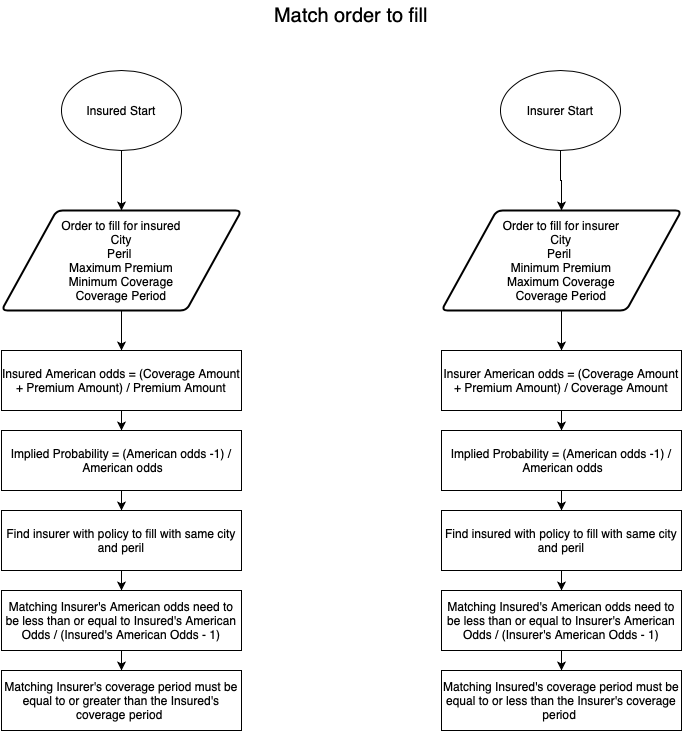

The diagram above was exported from draw.io. Its source (the exported page's mxGraphModel, read from the mxfile embedded in the PNG):
<mxGraphModel dx="623" dy="1500" grid="1" gridSize="10" guides="1" tooltips="1" connect="1" arrows="1" fold="1" page="1" pageScale="1" pageWidth="850" pageHeight="1100" math="0" shadow="0">
  <root>
    <mxCell id="0" />
    <mxCell id="1" parent="0" />
    <mxCell id="LTsl6I-yJz7CTZH3c-zI-1" value="Match order to fill" style="text;html=1;strokeColor=none;fillColor=none;align=center;verticalAlign=middle;whiteSpace=wrap;rounded=0;fontSize=20;" parent="1" vertex="1">
      <mxGeometry x="340" y="-790" width="180" height="30" as="geometry" />
    </mxCell>
    <mxCell id="nmcCEkwAIkSC5uD4xKlo-20" style="edgeStyle=orthogonalEdgeStyle;rounded=0;orthogonalLoop=1;jettySize=auto;html=1;exitX=0.5;exitY=1;exitDx=0;exitDy=0;entryX=0.5;entryY=0;entryDx=0;entryDy=0;" parent="1" source="c8lUtPE2-WJr9LVGRomk-13" target="nmcCEkwAIkSC5uD4xKlo-2" edge="1">
      <mxGeometry relative="1" as="geometry" />
    </mxCell>
    <mxCell id="c8lUtPE2-WJr9LVGRomk-13" value="Order to fill for insured&lt;br&gt;City &lt;br&gt;Peril&amp;nbsp;&lt;br&gt;Maximum Premium &lt;br&gt;Minimum Coverage &lt;br&gt;Coverage Period" style="shape=parallelogram;html=1;strokeWidth=2;perimeter=parallelogramPerimeter;whiteSpace=wrap;rounded=1;arcSize=12;size=0.23;" parent="1" vertex="1">
      <mxGeometry x="80" y="-580" width="240" height="100" as="geometry" />
    </mxCell>
    <mxCell id="c8lUtPE2-WJr9LVGRomk-292" style="edgeStyle=orthogonalEdgeStyle;rounded=0;orthogonalLoop=1;jettySize=auto;html=1;entryX=1;entryY=0.5;entryDx=0;entryDy=0;startArrow=none;startFill=0;endArrow=classic;endFill=1;" parent="1" edge="1">
      <mxGeometry relative="1" as="geometry">
        <mxPoint x="1550" y="1215" as="targetPoint" />
      </mxGeometry>
    </mxCell>
    <mxCell id="c8lUtPE2-WJr9LVGRomk-295" style="edgeStyle=orthogonalEdgeStyle;rounded=0;orthogonalLoop=1;jettySize=auto;html=1;startArrow=none;startFill=0;endArrow=classic;endFill=1;" parent="1" edge="1">
      <mxGeometry relative="1" as="geometry">
        <mxPoint x="1750" y="525" as="sourcePoint" />
      </mxGeometry>
    </mxCell>
    <mxCell id="c8lUtPE2-WJr9LVGRomk-298" style="edgeStyle=orthogonalEdgeStyle;rounded=0;orthogonalLoop=1;jettySize=auto;html=1;entryX=1;entryY=0.5;entryDx=0;entryDy=0;startArrow=none;startFill=0;endArrow=classic;endFill=1;" parent="1" edge="1">
      <mxGeometry relative="1" as="geometry">
        <mxPoint x="1750" y="860" as="sourcePoint" />
      </mxGeometry>
    </mxCell>
    <mxCell id="nmcCEkwAIkSC5uD4xKlo-19" style="edgeStyle=orthogonalEdgeStyle;rounded=0;orthogonalLoop=1;jettySize=auto;html=1;exitX=0.5;exitY=1;exitDx=0;exitDy=0;entryX=0.5;entryY=0;entryDx=0;entryDy=0;" parent="1" source="nmcCEkwAIkSC5uD4xKlo-1" target="nmcCEkwAIkSC5uD4xKlo-3" edge="1">
      <mxGeometry relative="1" as="geometry" />
    </mxCell>
    <mxCell id="nmcCEkwAIkSC5uD4xKlo-1" value="Order to fill for insurer&lt;br&gt;City &lt;br&gt;Peril&amp;nbsp;&lt;br&gt;Minimum Premium &lt;br&gt;Maximum Coverage &lt;br&gt;Coverage Period" style="shape=parallelogram;html=1;strokeWidth=2;perimeter=parallelogramPerimeter;whiteSpace=wrap;rounded=1;arcSize=12;size=0.23;" parent="1" vertex="1">
      <mxGeometry x="520" y="-580" width="240" height="100" as="geometry" />
    </mxCell>
    <mxCell id="nmcCEkwAIkSC5uD4xKlo-21" style="edgeStyle=orthogonalEdgeStyle;rounded=0;orthogonalLoop=1;jettySize=auto;html=1;exitX=0.5;exitY=1;exitDx=0;exitDy=0;entryX=0.5;entryY=0;entryDx=0;entryDy=0;" parent="1" source="nmcCEkwAIkSC5uD4xKlo-2" target="nmcCEkwAIkSC5uD4xKlo-4" edge="1">
      <mxGeometry relative="1" as="geometry" />
    </mxCell>
    <mxCell id="nmcCEkwAIkSC5uD4xKlo-2" value="Insured American odds = (Coverage Amount + Premium Amount) / Premium Amount" style="rounded=0;whiteSpace=wrap;html=1;" parent="1" vertex="1">
      <mxGeometry x="80" y="-440" width="240" height="60" as="geometry" />
    </mxCell>
    <mxCell id="nmcCEkwAIkSC5uD4xKlo-22" style="edgeStyle=orthogonalEdgeStyle;rounded=0;orthogonalLoop=1;jettySize=auto;html=1;exitX=0.5;exitY=1;exitDx=0;exitDy=0;entryX=0.5;entryY=0;entryDx=0;entryDy=0;" parent="1" source="nmcCEkwAIkSC5uD4xKlo-3" target="nmcCEkwAIkSC5uD4xKlo-6" edge="1">
      <mxGeometry relative="1" as="geometry" />
    </mxCell>
    <mxCell id="nmcCEkwAIkSC5uD4xKlo-3" value="Insurer American odds = (Coverage Amount + Premium Amount) / Coverage Amount" style="rounded=0;whiteSpace=wrap;html=1;" parent="1" vertex="1">
      <mxGeometry x="520" y="-440" width="240" height="60" as="geometry" />
    </mxCell>
    <mxCell id="nmcCEkwAIkSC5uD4xKlo-26" style="edgeStyle=orthogonalEdgeStyle;rounded=0;orthogonalLoop=1;jettySize=auto;html=1;exitX=0.5;exitY=1;exitDx=0;exitDy=0;entryX=0.5;entryY=0;entryDx=0;entryDy=0;" parent="1" source="nmcCEkwAIkSC5uD4xKlo-4" target="nmcCEkwAIkSC5uD4xKlo-9" edge="1">
      <mxGeometry relative="1" as="geometry" />
    </mxCell>
    <mxCell id="nmcCEkwAIkSC5uD4xKlo-4" value="Implied Probability = (American odds -1) / &amp;nbsp;American odds" style="rounded=0;whiteSpace=wrap;html=1;" parent="1" vertex="1">
      <mxGeometry x="80" y="-360" width="240" height="60" as="geometry" />
    </mxCell>
    <mxCell id="nmcCEkwAIkSC5uD4xKlo-15" value="" style="edgeStyle=orthogonalEdgeStyle;rounded=0;orthogonalLoop=1;jettySize=auto;html=1;" parent="1" source="nmcCEkwAIkSC5uD4xKlo-5" target="c8lUtPE2-WJr9LVGRomk-13" edge="1">
      <mxGeometry relative="1" as="geometry" />
    </mxCell>
    <mxCell id="nmcCEkwAIkSC5uD4xKlo-5" value="Insured Start" style="ellipse;whiteSpace=wrap;html=1;" parent="1" vertex="1">
      <mxGeometry x="140" y="-720" width="120" height="80" as="geometry" />
    </mxCell>
    <mxCell id="nmcCEkwAIkSC5uD4xKlo-23" style="edgeStyle=orthogonalEdgeStyle;rounded=0;orthogonalLoop=1;jettySize=auto;html=1;exitX=0.5;exitY=1;exitDx=0;exitDy=0;entryX=0.5;entryY=0;entryDx=0;entryDy=0;" parent="1" source="nmcCEkwAIkSC5uD4xKlo-6" target="nmcCEkwAIkSC5uD4xKlo-11" edge="1">
      <mxGeometry relative="1" as="geometry" />
    </mxCell>
    <mxCell id="nmcCEkwAIkSC5uD4xKlo-6" value="Implied Probability = (American odds -1) / &amp;nbsp;American odds" style="rounded=0;whiteSpace=wrap;html=1;" parent="1" vertex="1">
      <mxGeometry x="520" y="-360" width="240" height="60" as="geometry" />
    </mxCell>
    <mxCell id="nmcCEkwAIkSC5uD4xKlo-16" value="" style="edgeStyle=orthogonalEdgeStyle;rounded=0;orthogonalLoop=1;jettySize=auto;html=1;" parent="1" source="nmcCEkwAIkSC5uD4xKlo-7" target="nmcCEkwAIkSC5uD4xKlo-1" edge="1">
      <mxGeometry relative="1" as="geometry" />
    </mxCell>
    <mxCell id="nmcCEkwAIkSC5uD4xKlo-7" value="Insurer Start" style="ellipse;whiteSpace=wrap;html=1;" parent="1" vertex="1">
      <mxGeometry x="579" y="-720" width="120" height="80" as="geometry" />
    </mxCell>
    <mxCell id="nmcCEkwAIkSC5uD4xKlo-27" style="edgeStyle=orthogonalEdgeStyle;rounded=0;orthogonalLoop=1;jettySize=auto;html=1;exitX=0.5;exitY=1;exitDx=0;exitDy=0;entryX=0.5;entryY=0;entryDx=0;entryDy=0;" parent="1" source="nmcCEkwAIkSC5uD4xKlo-9" target="nmcCEkwAIkSC5uD4xKlo-10" edge="1">
      <mxGeometry relative="1" as="geometry" />
    </mxCell>
    <mxCell id="nmcCEkwAIkSC5uD4xKlo-9" value="Find insurer with policy to fill with same city and peril" style="rounded=0;whiteSpace=wrap;html=1;" parent="1" vertex="1">
      <mxGeometry x="80" y="-280" width="240" height="60" as="geometry" />
    </mxCell>
    <mxCell id="nmcCEkwAIkSC5uD4xKlo-28" style="edgeStyle=orthogonalEdgeStyle;rounded=0;orthogonalLoop=1;jettySize=auto;html=1;exitX=0.5;exitY=1;exitDx=0;exitDy=0;entryX=0.5;entryY=0;entryDx=0;entryDy=0;" parent="1" source="nmcCEkwAIkSC5uD4xKlo-10" target="nmcCEkwAIkSC5uD4xKlo-13" edge="1">
      <mxGeometry relative="1" as="geometry" />
    </mxCell>
    <mxCell id="nmcCEkwAIkSC5uD4xKlo-10" value="Matching Insurer's American odds need to be less than or equal to Insured's American Odds / (Insured's American Odds - 1)" style="rounded=0;whiteSpace=wrap;html=1;" parent="1" vertex="1">
      <mxGeometry x="80" y="-200" width="240" height="60" as="geometry" />
    </mxCell>
    <mxCell id="nmcCEkwAIkSC5uD4xKlo-24" style="edgeStyle=orthogonalEdgeStyle;rounded=0;orthogonalLoop=1;jettySize=auto;html=1;exitX=0.5;exitY=1;exitDx=0;exitDy=0;entryX=0.5;entryY=0;entryDx=0;entryDy=0;" parent="1" source="nmcCEkwAIkSC5uD4xKlo-11" target="nmcCEkwAIkSC5uD4xKlo-12" edge="1">
      <mxGeometry relative="1" as="geometry" />
    </mxCell>
    <mxCell id="nmcCEkwAIkSC5uD4xKlo-11" value="Find insured with policy to fill with same city and peril" style="rounded=0;whiteSpace=wrap;html=1;" parent="1" vertex="1">
      <mxGeometry x="520" y="-280" width="240" height="60" as="geometry" />
    </mxCell>
    <mxCell id="nmcCEkwAIkSC5uD4xKlo-25" style="edgeStyle=orthogonalEdgeStyle;rounded=0;orthogonalLoop=1;jettySize=auto;html=1;exitX=0.5;exitY=1;exitDx=0;exitDy=0;entryX=0.5;entryY=0;entryDx=0;entryDy=0;" parent="1" source="nmcCEkwAIkSC5uD4xKlo-12" target="nmcCEkwAIkSC5uD4xKlo-14" edge="1">
      <mxGeometry relative="1" as="geometry" />
    </mxCell>
    <mxCell id="nmcCEkwAIkSC5uD4xKlo-12" value="Matching Insured's American odds need to be less than or equal to Insurer's American Odds / (Insurer's American Odds - 1)" style="rounded=0;whiteSpace=wrap;html=1;" parent="1" vertex="1">
      <mxGeometry x="520" y="-200" width="240" height="60" as="geometry" />
    </mxCell>
    <mxCell id="nmcCEkwAIkSC5uD4xKlo-13" value="Matching Insurer's coverage period must be equal to or greater than the Insured's coverage period&amp;nbsp;" style="rounded=0;whiteSpace=wrap;html=1;" parent="1" vertex="1">
      <mxGeometry x="80" y="-120" width="240" height="60" as="geometry" />
    </mxCell>
    <mxCell id="nmcCEkwAIkSC5uD4xKlo-14" value="Matching Insured's coverage period must be equal to or less than the Insurer's coverage period&amp;nbsp;" style="rounded=0;whiteSpace=wrap;html=1;" parent="1" vertex="1">
      <mxGeometry x="520" y="-120" width="240" height="60" as="geometry" />
    </mxCell>
  </root>
</mxGraphModel>